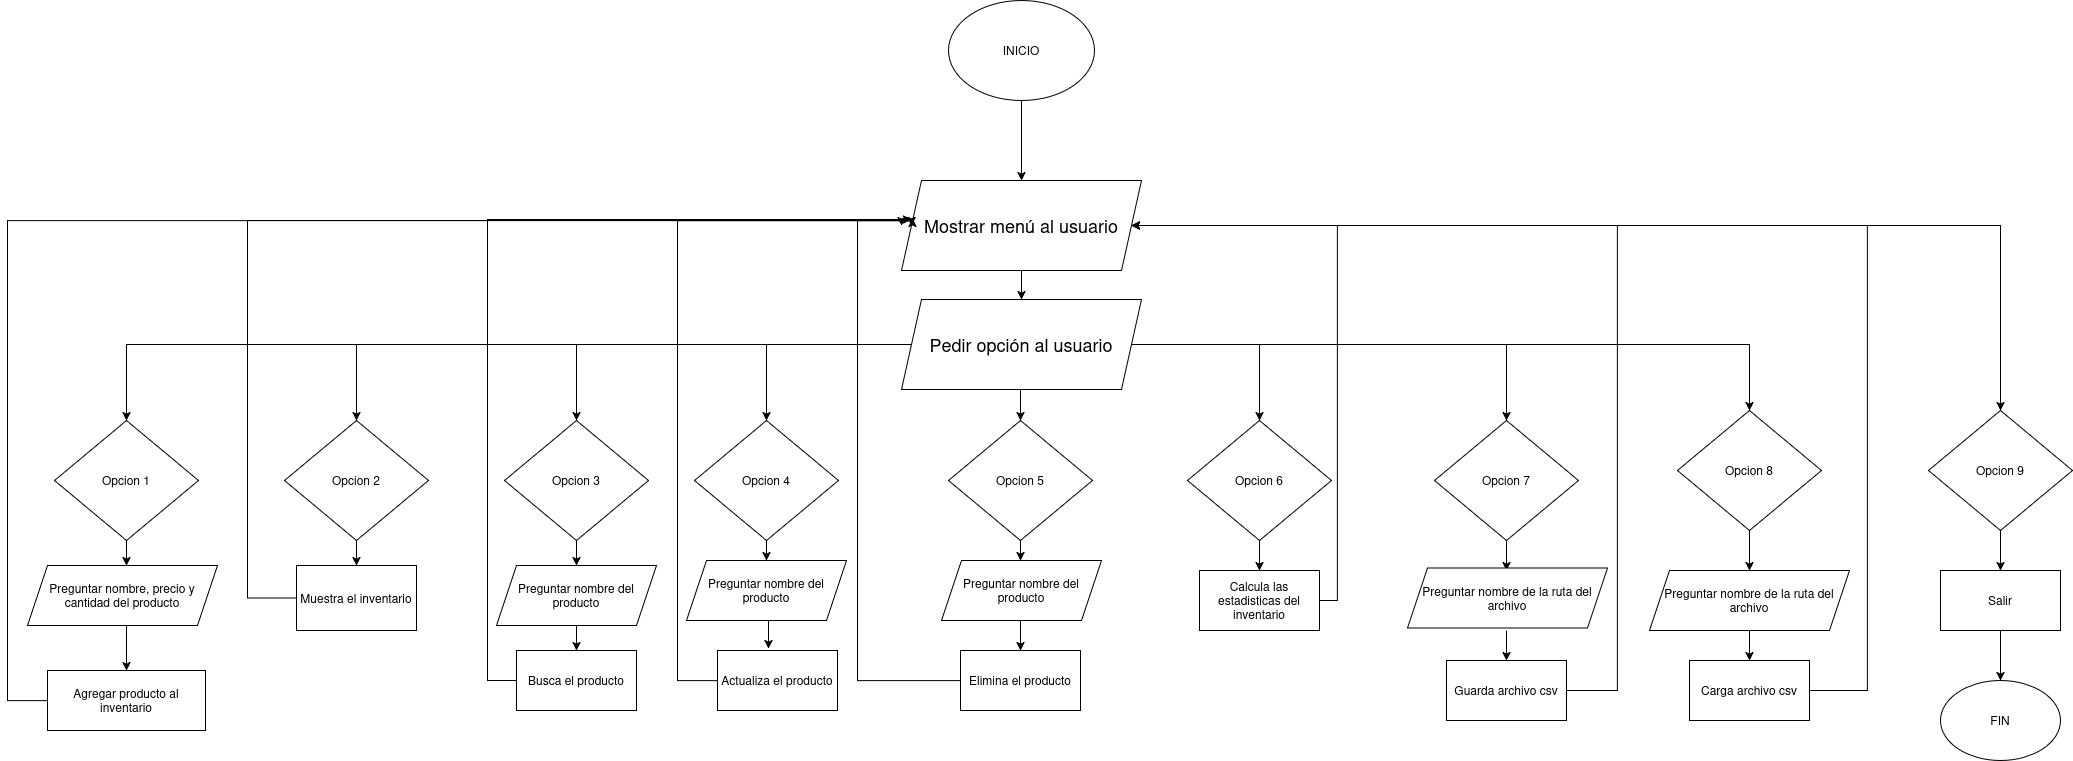

The diagram above was exported from draw.io. Its source (the exported page's mxGraphModel, read from the mxfile embedded in the PNG):
<mxGraphModel dx="3320" dy="1445" grid="1" gridSize="10" guides="1" tooltips="1" connect="1" arrows="1" fold="1" page="1" pageScale="1" pageWidth="827" pageHeight="1169" math="0" shadow="0">
  <root>
    <mxCell id="0" />
    <mxCell id="1" parent="0" />
    <mxCell id="qMSuz0LTX1B6NFfyT1Dh-1" parent="1" style="ellipse;whiteSpace=wrap;html=1;" value="INICIO" vertex="1">
      <mxGeometry height="100" width="146" x="341" y="20" as="geometry" />
    </mxCell>
    <mxCell id="9IyU35NCRJxs8LuWtKKt-2" edge="1" parent="1" source="qMSuz0LTX1B6NFfyT1Dh-2" style="edgeStyle=orthogonalEdgeStyle;rounded=0;orthogonalLoop=1;jettySize=auto;html=1;exitX=0.5;exitY=1;exitDx=0;exitDy=0;entryX=0.5;entryY=0;entryDx=0;entryDy=0;" target="9IyU35NCRJxs8LuWtKKt-4">
      <mxGeometry relative="1" as="geometry">
        <mxPoint x="414" y="370" as="targetPoint" />
      </mxGeometry>
    </mxCell>
    <mxCell id="7Ek_AEmUlpIf4wq4fOK2-61" edge="1" parent="1" source="qMSuz0LTX1B6NFfyT1Dh-2" style="edgeStyle=orthogonalEdgeStyle;rounded=0;orthogonalLoop=1;jettySize=auto;html=1;exitX=1;exitY=0.5;exitDx=0;exitDy=0;entryX=0.5;entryY=0;entryDx=0;entryDy=0;" target="7Ek_AEmUlpIf4wq4fOK2-41">
      <mxGeometry relative="1" as="geometry" />
    </mxCell>
    <mxCell id="qMSuz0LTX1B6NFfyT1Dh-2" parent="1" style="shape=parallelogram;perimeter=parallelogramPerimeter;whiteSpace=wrap;html=1;fixedSize=1;" value="&lt;font style=&quot;font-size: 18px;&quot;&gt;Mostrar menú al usuario&lt;/font&gt;" vertex="1">
      <mxGeometry height="90" width="240" x="294" y="200" as="geometry" />
    </mxCell>
    <mxCell id="qMSuz0LTX1B6NFfyT1Dh-5" edge="1" parent="1" style="endArrow=classic;html=1;rounded=0;entryX=0.5;entryY=0;entryDx=0;entryDy=0;" target="qMSuz0LTX1B6NFfyT1Dh-2" value="">
      <mxGeometry height="50" relative="1" width="50" as="geometry">
        <mxPoint x="414" y="120" as="sourcePoint" />
        <mxPoint x="414" y="190" as="targetPoint" />
      </mxGeometry>
    </mxCell>
    <mxCell id="7Ek_AEmUlpIf4wq4fOK2-8" edge="1" parent="1" source="9IyU35NCRJxs8LuWtKKt-4" style="edgeStyle=orthogonalEdgeStyle;rounded=0;orthogonalLoop=1;jettySize=auto;html=1;exitX=0;exitY=0.5;exitDx=0;exitDy=0;entryX=0.5;entryY=0;entryDx=0;entryDy=0;" target="9IyU35NCRJxs8LuWtKKt-6">
      <mxGeometry relative="1" as="geometry">
        <Array as="points">
          <mxPoint x="-481" y="364" />
        </Array>
      </mxGeometry>
    </mxCell>
    <mxCell id="7Ek_AEmUlpIf4wq4fOK2-9" edge="1" parent="1" source="9IyU35NCRJxs8LuWtKKt-4" style="edgeStyle=orthogonalEdgeStyle;rounded=0;orthogonalLoop=1;jettySize=auto;html=1;exitX=0;exitY=0.5;exitDx=0;exitDy=0;entryX=0.5;entryY=0;entryDx=0;entryDy=0;" target="9IyU35NCRJxs8LuWtKKt-13">
      <mxGeometry relative="1" as="geometry" />
    </mxCell>
    <mxCell id="7Ek_AEmUlpIf4wq4fOK2-12" edge="1" parent="1" source="9IyU35NCRJxs8LuWtKKt-4" style="edgeStyle=orthogonalEdgeStyle;rounded=0;orthogonalLoop=1;jettySize=auto;html=1;exitX=0;exitY=0.5;exitDx=0;exitDy=0;entryX=0.5;entryY=0;entryDx=0;entryDy=0;" target="9IyU35NCRJxs8LuWtKKt-11">
      <mxGeometry relative="1" as="geometry" />
    </mxCell>
    <mxCell id="7Ek_AEmUlpIf4wq4fOK2-24" edge="1" parent="1" source="9IyU35NCRJxs8LuWtKKt-4" style="edgeStyle=orthogonalEdgeStyle;rounded=0;orthogonalLoop=1;jettySize=auto;html=1;exitX=0;exitY=0.5;exitDx=0;exitDy=0;" target="9IyU35NCRJxs8LuWtKKt-22">
      <mxGeometry relative="1" as="geometry" />
    </mxCell>
    <mxCell id="7Ek_AEmUlpIf4wq4fOK2-25" edge="1" parent="1" source="9IyU35NCRJxs8LuWtKKt-4" style="edgeStyle=orthogonalEdgeStyle;rounded=0;orthogonalLoop=1;jettySize=auto;html=1;exitX=0.5;exitY=1;exitDx=0;exitDy=0;entryX=0.5;entryY=0;entryDx=0;entryDy=0;" target="9IyU35NCRJxs8LuWtKKt-26">
      <mxGeometry relative="1" as="geometry" />
    </mxCell>
    <mxCell id="7Ek_AEmUlpIf4wq4fOK2-42" edge="1" parent="1" source="9IyU35NCRJxs8LuWtKKt-4" style="edgeStyle=orthogonalEdgeStyle;rounded=0;orthogonalLoop=1;jettySize=auto;html=1;exitX=1;exitY=0.5;exitDx=0;exitDy=0;entryX=0.5;entryY=0;entryDx=0;entryDy=0;" target="9IyU35NCRJxs8LuWtKKt-32">
      <mxGeometry relative="1" as="geometry" />
    </mxCell>
    <mxCell id="7Ek_AEmUlpIf4wq4fOK2-47" edge="1" parent="1" source="9IyU35NCRJxs8LuWtKKt-4" style="edgeStyle=orthogonalEdgeStyle;rounded=0;orthogonalLoop=1;jettySize=auto;html=1;exitX=1;exitY=0.5;exitDx=0;exitDy=0;entryX=0.5;entryY=0;entryDx=0;entryDy=0;" target="7Ek_AEmUlpIf4wq4fOK2-39">
      <mxGeometry relative="1" as="geometry" />
    </mxCell>
    <mxCell id="7Ek_AEmUlpIf4wq4fOK2-55" edge="1" parent="1" source="9IyU35NCRJxs8LuWtKKt-4" style="edgeStyle=orthogonalEdgeStyle;rounded=0;orthogonalLoop=1;jettySize=auto;html=1;exitX=1;exitY=0.5;exitDx=0;exitDy=0;entryX=0.5;entryY=0;entryDx=0;entryDy=0;" target="7Ek_AEmUlpIf4wq4fOK2-40">
      <mxGeometry relative="1" as="geometry" />
    </mxCell>
    <mxCell id="9IyU35NCRJxs8LuWtKKt-4" parent="1" style="shape=parallelogram;perimeter=parallelogramPerimeter;whiteSpace=wrap;html=1;fixedSize=1;" value="&lt;font style=&quot;font-size: 18px;&quot;&gt;Pedir opción al usuario&lt;/font&gt;" vertex="1">
      <mxGeometry height="90" width="240" x="294" y="319" as="geometry" />
    </mxCell>
    <mxCell id="9IyU35NCRJxs8LuWtKKt-6" parent="1" style="rhombus;whiteSpace=wrap;html=1;" value="Opcion 1" vertex="1">
      <mxGeometry height="120" width="144" x="-553" y="440" as="geometry" />
    </mxCell>
    <mxCell id="7Ek_AEmUlpIf4wq4fOK2-71" edge="1" parent="1" source="9IyU35NCRJxs8LuWtKKt-11" style="edgeStyle=orthogonalEdgeStyle;rounded=0;orthogonalLoop=1;jettySize=auto;html=1;exitX=0.5;exitY=1;exitDx=0;exitDy=0;entryX=0.5;entryY=0;entryDx=0;entryDy=0;" target="7Ek_AEmUlpIf4wq4fOK2-69">
      <mxGeometry relative="1" as="geometry" />
    </mxCell>
    <mxCell id="9IyU35NCRJxs8LuWtKKt-11" parent="1" style="rhombus;whiteSpace=wrap;html=1;" value="Opcion 3" vertex="1">
      <mxGeometry height="120" width="144" x="-103" y="440" as="geometry" />
    </mxCell>
    <mxCell id="7Ek_AEmUlpIf4wq4fOK2-36" edge="1" parent="1" source="9IyU35NCRJxs8LuWtKKt-26" style="edgeStyle=orthogonalEdgeStyle;rounded=0;orthogonalLoop=1;jettySize=auto;html=1;exitX=0.5;exitY=1;exitDx=0;exitDy=0;entryX=0.5;entryY=0;entryDx=0;entryDy=0;">
      <mxGeometry relative="1" as="geometry">
        <mxPoint x="413" y="580" as="targetPoint" />
      </mxGeometry>
    </mxCell>
    <mxCell id="9IyU35NCRJxs8LuWtKKt-26" parent="1" style="rhombus;whiteSpace=wrap;html=1;" value="Opcion 5" vertex="1">
      <mxGeometry height="120" width="144" x="341" y="440" as="geometry" />
    </mxCell>
    <mxCell id="7Ek_AEmUlpIf4wq4fOK2-44" edge="1" parent="1" source="9IyU35NCRJxs8LuWtKKt-32" style="edgeStyle=orthogonalEdgeStyle;rounded=0;orthogonalLoop=1;jettySize=auto;html=1;exitX=0.5;exitY=1;exitDx=0;exitDy=0;entryX=0.5;entryY=0;entryDx=0;entryDy=0;" target="7Ek_AEmUlpIf4wq4fOK2-43">
      <mxGeometry relative="1" as="geometry" />
    </mxCell>
    <mxCell id="9IyU35NCRJxs8LuWtKKt-32" parent="1" style="rhombus;whiteSpace=wrap;html=1;" value="Opcion 6" vertex="1">
      <mxGeometry height="120" width="144" x="580" y="440" as="geometry" />
    </mxCell>
    <mxCell id="7Ek_AEmUlpIf4wq4fOK2-1" edge="1" parent="1" source="9IyU35NCRJxs8LuWtKKt-6" style="edgeStyle=orthogonalEdgeStyle;rounded=0;orthogonalLoop=1;jettySize=auto;html=1;exitX=0.5;exitY=1;exitDx=0;exitDy=0;entryX=0.5;entryY=0;entryDx=0;entryDy=0;" value="">
      <mxGeometry relative="1" as="geometry">
        <mxPoint x="-481" y="560" as="sourcePoint" />
        <mxPoint x="-481" y="585" as="targetPoint" />
      </mxGeometry>
    </mxCell>
    <mxCell id="7Ek_AEmUlpIf4wq4fOK2-4" edge="1" parent="1" style="edgeStyle=orthogonalEdgeStyle;rounded=0;orthogonalLoop=1;jettySize=auto;html=1;exitX=0.5;exitY=1;exitDx=0;exitDy=0;entryX=0.5;entryY=0;entryDx=0;entryDy=0;" target="7Ek_AEmUlpIf4wq4fOK2-3">
      <mxGeometry relative="1" as="geometry">
        <mxPoint x="-481" y="645" as="sourcePoint" />
      </mxGeometry>
    </mxCell>
    <mxCell id="7Ek_AEmUlpIf4wq4fOK2-5" edge="1" parent="1" source="7Ek_AEmUlpIf4wq4fOK2-3" style="edgeStyle=orthogonalEdgeStyle;rounded=0;orthogonalLoop=1;jettySize=auto;html=1;exitX=0;exitY=0.5;exitDx=0;exitDy=0;entryX=0;entryY=0.5;entryDx=0;entryDy=0;curved=0;" target="qMSuz0LTX1B6NFfyT1Dh-2">
      <mxGeometry relative="1" as="geometry">
        <Array as="points">
          <mxPoint x="-600" y="720" />
          <mxPoint x="-600" y="240" />
          <mxPoint x="304" y="240" />
        </Array>
        <mxPoint x="-600" y="230" as="targetPoint" />
      </mxGeometry>
    </mxCell>
    <mxCell id="7Ek_AEmUlpIf4wq4fOK2-3" parent="1" style="rounded=0;whiteSpace=wrap;html=1;" value="Agregar producto al inventario" vertex="1">
      <mxGeometry height="60" width="158" x="-560" y="690" as="geometry" />
    </mxCell>
    <mxCell id="7Ek_AEmUlpIf4wq4fOK2-13" edge="1" parent="1" source="9IyU35NCRJxs8LuWtKKt-13" style="edgeStyle=orthogonalEdgeStyle;rounded=0;orthogonalLoop=1;jettySize=auto;html=1;exitX=0.5;exitY=1;exitDx=0;exitDy=0;entryX=0.5;entryY=0;entryDx=0;entryDy=0;" target="7Ek_AEmUlpIf4wq4fOK2-10">
      <mxGeometry relative="1" as="geometry" />
    </mxCell>
    <mxCell id="9IyU35NCRJxs8LuWtKKt-13" parent="1" style="rhombus;whiteSpace=wrap;html=1;" value="Opcion 2" vertex="1">
      <mxGeometry height="120" width="144" x="-323" y="440" as="geometry" />
    </mxCell>
    <mxCell id="7Ek_AEmUlpIf4wq4fOK2-10" parent="1" style="rounded=0;whiteSpace=wrap;html=1;" value="Muestra el inventario" vertex="1">
      <mxGeometry height="65" width="120" x="-311" y="585" as="geometry" />
    </mxCell>
    <mxCell id="7Ek_AEmUlpIf4wq4fOK2-11" edge="1" parent="1" source="7Ek_AEmUlpIf4wq4fOK2-10" style="edgeStyle=orthogonalEdgeStyle;rounded=0;orthogonalLoop=1;jettySize=auto;html=1;exitX=0;exitY=0.5;exitDx=0;exitDy=0;entryX=0.046;entryY=0.422;entryDx=0;entryDy=0;entryPerimeter=0;" target="qMSuz0LTX1B6NFfyT1Dh-2">
      <mxGeometry relative="1" as="geometry">
        <Array as="points">
          <mxPoint x="-360" y="618" />
          <mxPoint x="-360" y="240" />
          <mxPoint x="305" y="240" />
        </Array>
      </mxGeometry>
    </mxCell>
    <mxCell id="7Ek_AEmUlpIf4wq4fOK2-14" parent="1" style="rounded=0;whiteSpace=wrap;html=1;" value="Busca el producto" vertex="1">
      <mxGeometry height="60" width="120" x="-91" y="670" as="geometry" />
    </mxCell>
    <mxCell id="7Ek_AEmUlpIf4wq4fOK2-16" edge="1" parent="1" source="7Ek_AEmUlpIf4wq4fOK2-14" style="edgeStyle=orthogonalEdgeStyle;rounded=0;orthogonalLoop=1;jettySize=auto;html=1;exitX=0;exitY=0.5;exitDx=0;exitDy=0;entryX=0.042;entryY=0.433;entryDx=0;entryDy=0;entryPerimeter=0;" target="qMSuz0LTX1B6NFfyT1Dh-2">
      <mxGeometry relative="1" as="geometry">
        <Array as="points">
          <mxPoint x="-120" y="700" />
          <mxPoint x="-120" y="239" />
        </Array>
      </mxGeometry>
    </mxCell>
    <mxCell id="7Ek_AEmUlpIf4wq4fOK2-33" edge="1" parent="1" source="9IyU35NCRJxs8LuWtKKt-22" style="edgeStyle=orthogonalEdgeStyle;rounded=0;orthogonalLoop=1;jettySize=auto;html=1;exitX=0.5;exitY=1;exitDx=0;exitDy=0;entryX=0.5;entryY=0;entryDx=0;entryDy=0;">
      <mxGeometry relative="1" as="geometry">
        <mxPoint x="159" y="580" as="targetPoint" />
      </mxGeometry>
    </mxCell>
    <mxCell id="9IyU35NCRJxs8LuWtKKt-22" parent="1" style="rhombus;whiteSpace=wrap;html=1;" value="Opcion 4" vertex="1">
      <mxGeometry height="120" width="144" x="87" y="440" as="geometry" />
    </mxCell>
    <mxCell id="7Ek_AEmUlpIf4wq4fOK2-21" edge="1" parent="1" source="7Ek_AEmUlpIf4wq4fOK2-19" style="edgeStyle=orthogonalEdgeStyle;rounded=0;orthogonalLoop=1;jettySize=auto;html=1;exitX=0;exitY=0.5;exitDx=0;exitDy=0;entryX=0;entryY=0.5;entryDx=0;entryDy=0;">
      <mxGeometry relative="1" as="geometry">
        <Array as="points">
          <mxPoint x="70" y="700" />
          <mxPoint x="70" y="240" />
          <mxPoint x="294" y="240" />
        </Array>
        <mxPoint x="152" y="615" as="sourcePoint" />
        <mxPoint x="294" y="245" as="targetPoint" />
      </mxGeometry>
    </mxCell>
    <mxCell id="7Ek_AEmUlpIf4wq4fOK2-19" parent="1" style="rounded=0;whiteSpace=wrap;html=1;" value="Actualiza el producto" vertex="1">
      <mxGeometry height="60" width="120" x="110" y="670" as="geometry" />
    </mxCell>
    <mxCell id="7Ek_AEmUlpIf4wq4fOK2-28" edge="1" parent="1" source="7Ek_AEmUlpIf4wq4fOK2-26" style="edgeStyle=orthogonalEdgeStyle;rounded=0;orthogonalLoop=1;jettySize=auto;html=1;exitX=0;exitY=0.5;exitDx=0;exitDy=0;entryX=0;entryY=0.5;entryDx=0;entryDy=0;" target="qMSuz0LTX1B6NFfyT1Dh-2">
      <mxGeometry relative="1" as="geometry">
        <Array as="points">
          <mxPoint x="250" y="700" />
          <mxPoint x="250" y="240" />
          <mxPoint x="304" y="240" />
        </Array>
      </mxGeometry>
    </mxCell>
    <mxCell id="7Ek_AEmUlpIf4wq4fOK2-26" parent="1" style="rounded=0;whiteSpace=wrap;html=1;" value="Elimina el producto" vertex="1">
      <mxGeometry height="60" width="120" x="353" y="670" as="geometry" />
    </mxCell>
    <mxCell id="7Ek_AEmUlpIf4wq4fOK2-31" edge="1" parent="1" style="edgeStyle=orthogonalEdgeStyle;rounded=0;orthogonalLoop=1;jettySize=auto;html=1;exitX=0.5;exitY=1;exitDx=0;exitDy=0;" target="7Ek_AEmUlpIf4wq4fOK2-14">
      <mxGeometry relative="1" as="geometry">
        <mxPoint x="-31" y="640" as="sourcePoint" />
      </mxGeometry>
    </mxCell>
    <mxCell id="7Ek_AEmUlpIf4wq4fOK2-34" edge="1" parent="1" style="edgeStyle=orthogonalEdgeStyle;rounded=0;orthogonalLoop=1;jettySize=auto;html=1;exitX=0.5;exitY=1;exitDx=0;exitDy=0;entryX=0.425;entryY=-0.033;entryDx=0;entryDy=0;entryPerimeter=0;" target="7Ek_AEmUlpIf4wq4fOK2-19">
      <mxGeometry relative="1" as="geometry">
        <mxPoint x="159" y="640" as="sourcePoint" />
      </mxGeometry>
    </mxCell>
    <mxCell id="7Ek_AEmUlpIf4wq4fOK2-37" edge="1" parent="1" style="edgeStyle=orthogonalEdgeStyle;rounded=0;orthogonalLoop=1;jettySize=auto;html=1;exitX=0.5;exitY=1;exitDx=0;exitDy=0;entryX=0.5;entryY=0;entryDx=0;entryDy=0;" target="7Ek_AEmUlpIf4wq4fOK2-26">
      <mxGeometry relative="1" as="geometry">
        <mxPoint x="413" y="640" as="sourcePoint" />
      </mxGeometry>
    </mxCell>
    <mxCell id="7Ek_AEmUlpIf4wq4fOK2-51" edge="1" parent="1" source="7Ek_AEmUlpIf4wq4fOK2-39" style="edgeStyle=orthogonalEdgeStyle;rounded=0;orthogonalLoop=1;jettySize=auto;html=1;exitX=0.5;exitY=1;exitDx=0;exitDy=0;entryX=0.5;entryY=0;entryDx=0;entryDy=0;">
      <mxGeometry relative="1" as="geometry">
        <mxPoint x="899" y="590" as="targetPoint" />
      </mxGeometry>
    </mxCell>
    <mxCell id="7Ek_AEmUlpIf4wq4fOK2-39" parent="1" style="rhombus;whiteSpace=wrap;html=1;" value="Opcion 7" vertex="1">
      <mxGeometry height="120" width="144" x="827" y="440" as="geometry" />
    </mxCell>
    <mxCell id="7Ek_AEmUlpIf4wq4fOK2-57" edge="1" parent="1" source="7Ek_AEmUlpIf4wq4fOK2-40" style="edgeStyle=orthogonalEdgeStyle;rounded=0;orthogonalLoop=1;jettySize=auto;html=1;exitX=0.5;exitY=1;exitDx=0;exitDy=0;">
      <mxGeometry relative="1" as="geometry">
        <mxPoint x="1142" y="590" as="targetPoint" />
      </mxGeometry>
    </mxCell>
    <mxCell id="7Ek_AEmUlpIf4wq4fOK2-40" parent="1" style="rhombus;whiteSpace=wrap;html=1;" value="Opcion 8" vertex="1">
      <mxGeometry height="120" width="144" x="1070" y="430" as="geometry" />
    </mxCell>
    <mxCell id="7Ek_AEmUlpIf4wq4fOK2-63" edge="1" parent="1" source="7Ek_AEmUlpIf4wq4fOK2-41" style="edgeStyle=orthogonalEdgeStyle;rounded=0;orthogonalLoop=1;jettySize=auto;html=1;exitX=0.5;exitY=1;exitDx=0;exitDy=0;entryX=0.5;entryY=0;entryDx=0;entryDy=0;" target="7Ek_AEmUlpIf4wq4fOK2-62">
      <mxGeometry relative="1" as="geometry" />
    </mxCell>
    <mxCell id="7Ek_AEmUlpIf4wq4fOK2-41" parent="1" style="rhombus;whiteSpace=wrap;html=1;" value="Opcion 9" vertex="1">
      <mxGeometry height="120" width="144" x="1321" y="430" as="geometry" />
    </mxCell>
    <mxCell id="7Ek_AEmUlpIf4wq4fOK2-45" edge="1" parent="1" source="7Ek_AEmUlpIf4wq4fOK2-43" style="edgeStyle=orthogonalEdgeStyle;rounded=0;orthogonalLoop=1;jettySize=auto;html=1;exitX=1;exitY=0.5;exitDx=0;exitDy=0;entryX=1;entryY=0.5;entryDx=0;entryDy=0;" target="qMSuz0LTX1B6NFfyT1Dh-2">
      <mxGeometry relative="1" as="geometry">
        <Array as="points">
          <mxPoint x="730" y="620" />
          <mxPoint x="730" y="245" />
        </Array>
      </mxGeometry>
    </mxCell>
    <mxCell id="7Ek_AEmUlpIf4wq4fOK2-43" parent="1" style="rounded=0;whiteSpace=wrap;html=1;" value="Calcula las estadisticas del inventario" vertex="1">
      <mxGeometry height="60" width="120" x="592" y="590" as="geometry" />
    </mxCell>
    <mxCell id="7Ek_AEmUlpIf4wq4fOK2-53" edge="1" parent="1" style="edgeStyle=orthogonalEdgeStyle;rounded=0;orthogonalLoop=1;jettySize=auto;html=1;exitX=0.5;exitY=1;exitDx=0;exitDy=0;entryX=0.5;entryY=0;entryDx=0;entryDy=0;" target="7Ek_AEmUlpIf4wq4fOK2-50">
      <mxGeometry relative="1" as="geometry">
        <mxPoint x="899" y="650" as="sourcePoint" />
      </mxGeometry>
    </mxCell>
    <mxCell id="7Ek_AEmUlpIf4wq4fOK2-54" edge="1" parent="1" source="7Ek_AEmUlpIf4wq4fOK2-50" style="edgeStyle=orthogonalEdgeStyle;rounded=0;orthogonalLoop=1;jettySize=auto;html=1;exitX=1;exitY=0.5;exitDx=0;exitDy=0;entryX=1;entryY=0.5;entryDx=0;entryDy=0;" target="qMSuz0LTX1B6NFfyT1Dh-2">
      <mxGeometry relative="1" as="geometry">
        <Array as="points">
          <mxPoint x="1010" y="710" />
          <mxPoint x="1010" y="245" />
        </Array>
      </mxGeometry>
    </mxCell>
    <mxCell id="7Ek_AEmUlpIf4wq4fOK2-50" parent="1" style="rounded=0;whiteSpace=wrap;html=1;" value="Guarda archivo csv" vertex="1">
      <mxGeometry height="60" width="120" x="839" y="680" as="geometry" />
    </mxCell>
    <mxCell id="7Ek_AEmUlpIf4wq4fOK2-59" edge="1" parent="1" style="edgeStyle=orthogonalEdgeStyle;rounded=0;orthogonalLoop=1;jettySize=auto;html=1;exitX=0.5;exitY=1;exitDx=0;exitDy=0;entryX=0.5;entryY=0;entryDx=0;entryDy=0;" target="7Ek_AEmUlpIf4wq4fOK2-58">
      <mxGeometry relative="1" as="geometry">
        <mxPoint x="1142" y="650" as="sourcePoint" />
      </mxGeometry>
    </mxCell>
    <mxCell id="7Ek_AEmUlpIf4wq4fOK2-60" edge="1" parent="1" source="7Ek_AEmUlpIf4wq4fOK2-58" style="edgeStyle=orthogonalEdgeStyle;rounded=0;orthogonalLoop=1;jettySize=auto;html=1;exitX=1;exitY=0.5;exitDx=0;exitDy=0;entryX=1;entryY=0.5;entryDx=0;entryDy=0;" target="qMSuz0LTX1B6NFfyT1Dh-2">
      <mxGeometry relative="1" as="geometry">
        <Array as="points">
          <mxPoint x="1260" y="710" />
          <mxPoint x="1260" y="245" />
        </Array>
      </mxGeometry>
    </mxCell>
    <mxCell id="7Ek_AEmUlpIf4wq4fOK2-58" parent="1" style="rounded=0;whiteSpace=wrap;html=1;" value="Carga archivo csv" vertex="1">
      <mxGeometry height="60" width="120" x="1082" y="680" as="geometry" />
    </mxCell>
    <mxCell id="7Ek_AEmUlpIf4wq4fOK2-64" edge="1" parent="1" source="7Ek_AEmUlpIf4wq4fOK2-62" style="edgeStyle=orthogonalEdgeStyle;rounded=0;orthogonalLoop=1;jettySize=auto;html=1;exitX=0.5;exitY=1;exitDx=0;exitDy=0;">
      <mxGeometry relative="1" as="geometry">
        <mxPoint x="1393" y="700" as="targetPoint" />
      </mxGeometry>
    </mxCell>
    <mxCell id="7Ek_AEmUlpIf4wq4fOK2-62" parent="1" style="rounded=0;whiteSpace=wrap;html=1;" value="Salir" vertex="1">
      <mxGeometry height="60" width="120" x="1333" y="590" as="geometry" />
    </mxCell>
    <mxCell id="7Ek_AEmUlpIf4wq4fOK2-65" parent="1" style="ellipse;whiteSpace=wrap;html=1;" value="FIN" vertex="1">
      <mxGeometry height="80" width="120" x="1333" y="700" as="geometry" />
    </mxCell>
    <mxCell id="7Ek_AEmUlpIf4wq4fOK2-69" parent="1" style="shape=parallelogram;perimeter=parallelogramPerimeter;whiteSpace=wrap;html=1;fixedSize=1;" value="Preguntar nombre del producto" vertex="1">
      <mxGeometry height="60" width="160" x="-111" y="585" as="geometry" />
    </mxCell>
    <mxCell id="7Ek_AEmUlpIf4wq4fOK2-72" parent="1" style="shape=parallelogram;perimeter=parallelogramPerimeter;whiteSpace=wrap;html=1;fixedSize=1;" value="Preguntar nombre del producto" vertex="1">
      <mxGeometry height="60" width="160" x="79" y="580" as="geometry" />
    </mxCell>
    <mxCell id="7Ek_AEmUlpIf4wq4fOK2-73" parent="1" style="shape=parallelogram;perimeter=parallelogramPerimeter;whiteSpace=wrap;html=1;fixedSize=1;" value="Preguntar nombre del producto" vertex="1">
      <mxGeometry height="60" width="160" x="334" y="580" as="geometry" />
    </mxCell>
    <mxCell id="7Ek_AEmUlpIf4wq4fOK2-74" parent="1" style="shape=parallelogram;perimeter=parallelogramPerimeter;whiteSpace=wrap;html=1;fixedSize=1;" value="Preguntar nombre, precio y cantidad del producto" vertex="1">
      <mxGeometry height="60" width="190" x="-580" y="585" as="geometry" />
    </mxCell>
    <mxCell id="7Ek_AEmUlpIf4wq4fOK2-75" parent="1" style="shape=parallelogram;perimeter=parallelogramPerimeter;whiteSpace=wrap;html=1;fixedSize=1;" value="Preguntar nombre de la ruta del archivo" vertex="1">
      <mxGeometry height="60" width="200" x="800" y="587.5" as="geometry" />
    </mxCell>
    <mxCell id="7Ek_AEmUlpIf4wq4fOK2-76" parent="1" style="shape=parallelogram;perimeter=parallelogramPerimeter;whiteSpace=wrap;html=1;fixedSize=1;" value="Preguntar nombre de la ruta del archivo" vertex="1">
      <mxGeometry height="60" width="200" x="1042" y="590" as="geometry" />
    </mxCell>
  </root>
</mxGraphModel>